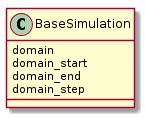

The diagram above was rendered by PlantUML. Its source (embedded in the PNG):
@startuml
BaseSimulation : domain
BaseSimulation : domain_start
BaseSimulation : domain_end
BaseSimulation : domain_step

@enduml